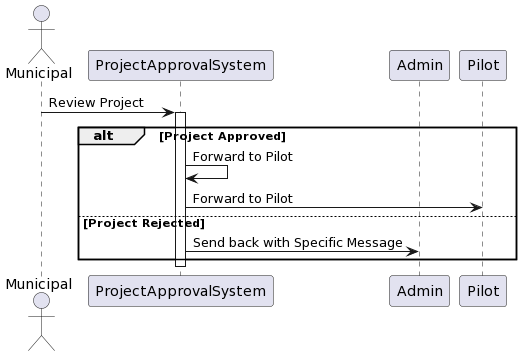

The diagram above was rendered by PlantUML. Its source (embedded in the PNG):
@startuml
actor Municipal
participant ProjectApprovalSystem
participant Admin
participant Pilot

Municipal -> ProjectApprovalSystem: Review Project
activate ProjectApprovalSystem

alt Project Approved
    ProjectApprovalSystem -> ProjectApprovalSystem: Forward to Pilot
    ProjectApprovalSystem -> Pilot: Forward to Pilot
else Project Rejected
    ProjectApprovalSystem -> Admin: Send back with Specific Message
end

deactivate ProjectApprovalSystem
@enduml